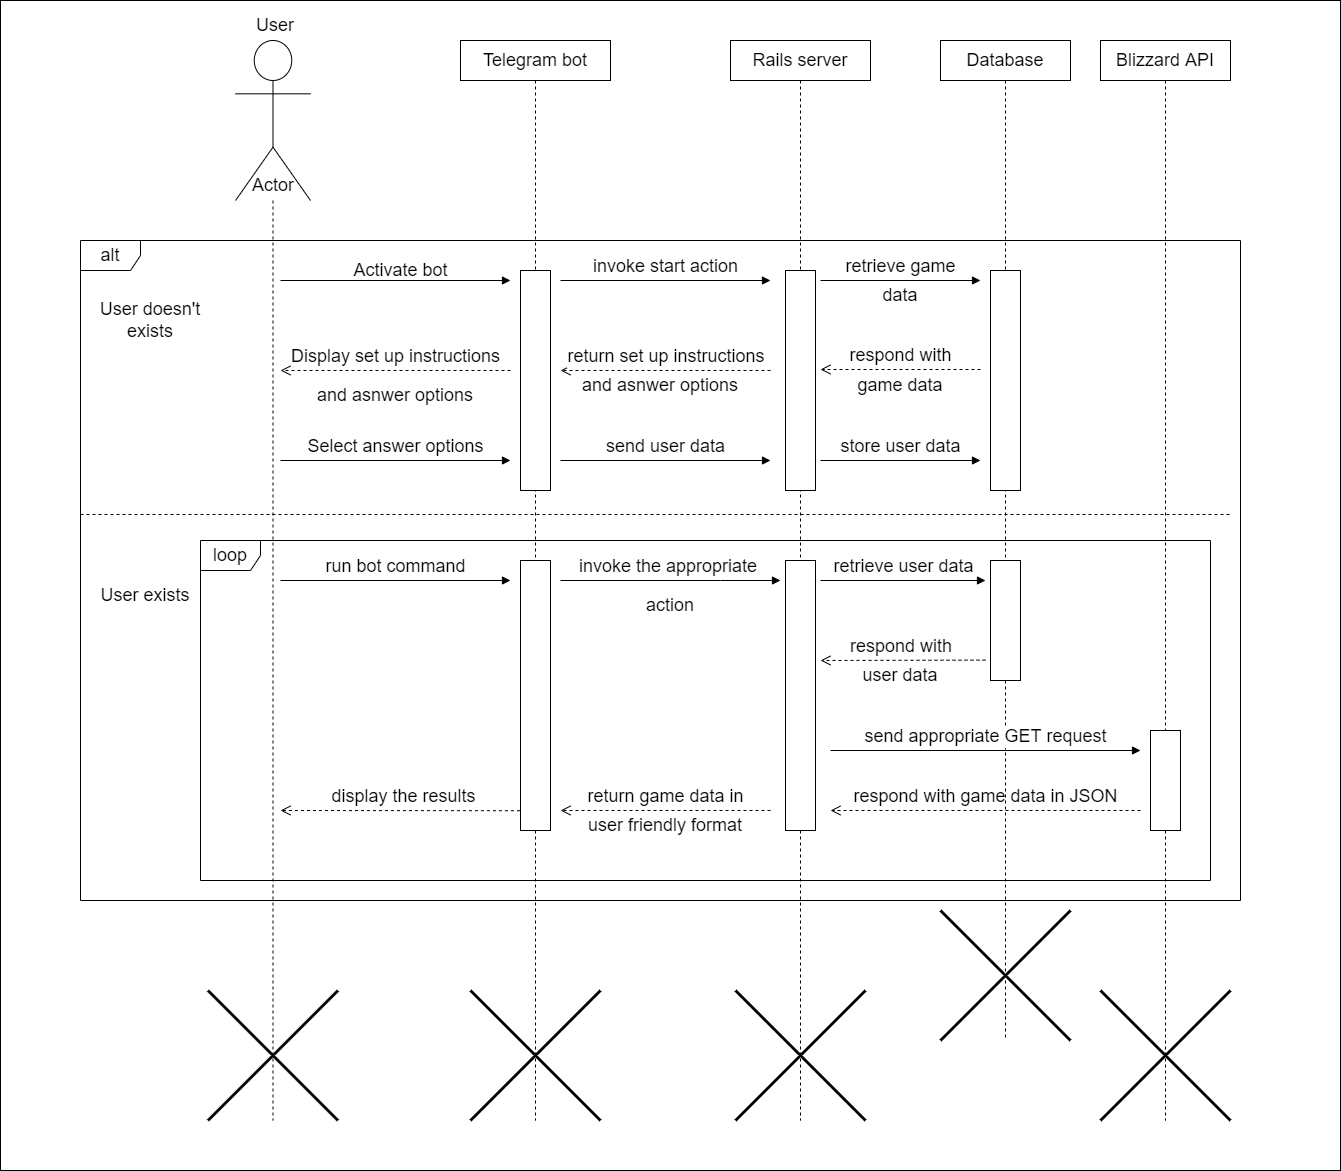

The diagram above was exported from draw.io. Its source (the exported page's mxGraphModel, read from the mxfile embedded in the PNG):
<mxGraphModel dx="4655" dy="2005" grid="1" gridSize="10" guides="1" tooltips="1" connect="1" arrows="1" fold="1" page="1" pageScale="1" pageWidth="1100" pageHeight="850" background="none" math="0" shadow="0">
  <root>
    <mxCell id="0" />
    <mxCell id="1" parent="0" />
    <mxCell id="HsObelpzX5AsctmP5ZPV-1" value="" style="rounded=0;whiteSpace=wrap;html=1;" vertex="1" parent="1">
      <mxGeometry x="-120" width="1340" height="1170" as="geometry" />
    </mxCell>
    <mxCell id="Wr8w51IvS9LwTAna5q7O-68" value="alt" style="shape=umlFrame;whiteSpace=wrap;html=1;shadow=0;fontSize=18;" parent="1" vertex="1">
      <mxGeometry x="-40" y="240" width="1160" height="660" as="geometry" />
    </mxCell>
    <mxCell id="Wr8w51IvS9LwTAna5q7O-6" value="&lt;font style=&quot;font-size: 18px&quot;&gt;User&lt;/font&gt;" style="text;html=1;strokeColor=none;fillColor=none;align=center;verticalAlign=middle;whiteSpace=wrap;rounded=0;" parent="1" vertex="1">
      <mxGeometry x="125" y="10" width="60" height="30" as="geometry" />
    </mxCell>
    <mxCell id="Wr8w51IvS9LwTAna5q7O-18" value="Telegram bot" style="shape=umlLifeline;perimeter=lifelinePerimeter;whiteSpace=wrap;html=1;container=1;collapsible=0;recursiveResize=0;outlineConnect=0;fontSize=18;" parent="1" vertex="1">
      <mxGeometry x="340" y="40" width="150" height="1080" as="geometry" />
    </mxCell>
    <mxCell id="Wr8w51IvS9LwTAna5q7O-55" value="" style="html=1;points=[];perimeter=orthogonalPerimeter;shadow=0;fontSize=18;" parent="Wr8w51IvS9LwTAna5q7O-18" vertex="1">
      <mxGeometry x="60" y="230" width="30" height="220" as="geometry" />
    </mxCell>
    <mxCell id="lAZOcpeHvXfnBSLqrDCt-23" value="display the results" style="html=1;verticalAlign=bottom;endArrow=open;dashed=1;endSize=8;rounded=0;fontSize=18;exitX=0.384;exitY=0.864;exitDx=0;exitDy=0;exitPerimeter=0;" parent="Wr8w51IvS9LwTAna5q7O-18" source="Wr8w51IvS9LwTAna5q7O-68" edge="1">
      <mxGeometry relative="1" as="geometry">
        <mxPoint x="40" y="770" as="sourcePoint" />
        <mxPoint x="-180" y="770" as="targetPoint" />
      </mxGeometry>
    </mxCell>
    <mxCell id="Wr8w51IvS9LwTAna5q7O-19" value="Blizzard API" style="shape=umlLifeline;perimeter=lifelinePerimeter;whiteSpace=wrap;html=1;container=1;collapsible=0;recursiveResize=0;outlineConnect=0;fontSize=18;" parent="1" vertex="1">
      <mxGeometry x="980" y="40" width="130" height="1080" as="geometry" />
    </mxCell>
    <mxCell id="lAZOcpeHvXfnBSLqrDCt-19" value="" style="html=1;points=[];perimeter=orthogonalPerimeter;fontSize=18;" parent="Wr8w51IvS9LwTAna5q7O-19" vertex="1">
      <mxGeometry x="50" y="690" width="30" height="100" as="geometry" />
    </mxCell>
    <mxCell id="lAZOcpeHvXfnBSLqrDCt-20" value="respond with game data in JSON" style="html=1;verticalAlign=bottom;endArrow=open;dashed=1;endSize=8;rounded=0;fontSize=18;" parent="Wr8w51IvS9LwTAna5q7O-19" edge="1">
      <mxGeometry relative="1" as="geometry">
        <mxPoint x="40" y="770" as="sourcePoint" />
        <mxPoint x="-270" y="770" as="targetPoint" />
      </mxGeometry>
    </mxCell>
    <mxCell id="lAZOcpeHvXfnBSLqrDCt-30" value="" style="shape=umlDestroy;whiteSpace=wrap;html=1;strokeWidth=3;fontSize=18;" parent="Wr8w51IvS9LwTAna5q7O-19" vertex="1">
      <mxGeometry y="950" width="130" height="130" as="geometry" />
    </mxCell>
    <mxCell id="Wr8w51IvS9LwTAna5q7O-20" value="Database" style="shape=umlLifeline;perimeter=lifelinePerimeter;whiteSpace=wrap;html=1;container=1;collapsible=0;recursiveResize=0;outlineConnect=0;fontSize=18;" parent="1" vertex="1">
      <mxGeometry x="820" y="40" width="130" height="1000" as="geometry" />
    </mxCell>
    <mxCell id="Wr8w51IvS9LwTAna5q7O-91" value="" style="html=1;points=[];perimeter=orthogonalPerimeter;shadow=0;fontSize=18;" parent="Wr8w51IvS9LwTAna5q7O-20" vertex="1">
      <mxGeometry x="50" y="230" width="30" height="220" as="geometry" />
    </mxCell>
    <mxCell id="lAZOcpeHvXfnBSLqrDCt-4" value="" style="html=1;points=[];perimeter=orthogonalPerimeter;shadow=0;fontSize=18;" parent="Wr8w51IvS9LwTAna5q7O-20" vertex="1">
      <mxGeometry x="50" y="520" width="30" height="120" as="geometry" />
    </mxCell>
    <mxCell id="lAZOcpeHvXfnBSLqrDCt-29" value="" style="shape=umlDestroy;whiteSpace=wrap;html=1;strokeWidth=3;fontSize=18;" parent="Wr8w51IvS9LwTAna5q7O-20" vertex="1">
      <mxGeometry y="870" width="130" height="130" as="geometry" />
    </mxCell>
    <mxCell id="Wr8w51IvS9LwTAna5q7O-15" value="" style="shape=umlLifeline;participant=umlActor;perimeter=lifelinePerimeter;whiteSpace=wrap;html=1;container=1;collapsible=0;recursiveResize=0;verticalAlign=top;spacingTop=36;outlineConnect=0;size=160;" parent="1" vertex="1">
      <mxGeometry x="115" y="40" width="75" height="1080" as="geometry" />
    </mxCell>
    <mxCell id="Wr8w51IvS9LwTAna5q7O-16" value="Actor" style="text;html=1;strokeColor=none;fillColor=none;align=center;verticalAlign=middle;whiteSpace=wrap;rounded=0;fontSize=18;" parent="Wr8w51IvS9LwTAna5q7O-15" vertex="1">
      <mxGeometry x="7.5" y="130" width="60" height="30" as="geometry" />
    </mxCell>
    <mxCell id="lAZOcpeHvXfnBSLqrDCt-26" value="" style="shape=umlDestroy;whiteSpace=wrap;html=1;strokeWidth=3;fontSize=18;" parent="Wr8w51IvS9LwTAna5q7O-15" vertex="1">
      <mxGeometry x="-27.5" y="950" width="130" height="130" as="geometry" />
    </mxCell>
    <mxCell id="Wr8w51IvS9LwTAna5q7O-52" value="" style="html=1;verticalAlign=bottom;endArrow=block;rounded=0;fontSize=18;" parent="1" edge="1">
      <mxGeometry width="80" relative="1" as="geometry">
        <mxPoint x="160" y="280" as="sourcePoint" />
        <mxPoint x="390" y="280" as="targetPoint" />
      </mxGeometry>
    </mxCell>
    <mxCell id="Wr8w51IvS9LwTAna5q7O-54" value="Activate bot" style="text;html=1;align=center;verticalAlign=middle;resizable=0;points=[];autosize=1;strokeColor=none;fillColor=none;fontSize=18;" parent="1" vertex="1">
      <mxGeometry x="225" y="255" width="110" height="30" as="geometry" />
    </mxCell>
    <mxCell id="Wr8w51IvS9LwTAna5q7O-58" value="Rails server" style="shape=umlLifeline;perimeter=lifelinePerimeter;whiteSpace=wrap;html=1;container=1;collapsible=0;recursiveResize=0;outlineConnect=0;shadow=0;fontSize=18;" parent="1" vertex="1">
      <mxGeometry x="610" y="40" width="140" height="1080" as="geometry" />
    </mxCell>
    <mxCell id="Wr8w51IvS9LwTAna5q7O-62" value="" style="html=1;points=[];perimeter=orthogonalPerimeter;shadow=0;fontSize=18;" parent="Wr8w51IvS9LwTAna5q7O-58" vertex="1">
      <mxGeometry x="55" y="230" width="30" height="220" as="geometry" />
    </mxCell>
    <mxCell id="Wr8w51IvS9LwTAna5q7O-93" value="respond with" style="html=1;verticalAlign=bottom;endArrow=open;dashed=1;endSize=8;rounded=0;fontSize=18;" parent="Wr8w51IvS9LwTAna5q7O-58" edge="1">
      <mxGeometry relative="1" as="geometry">
        <mxPoint x="250" y="329" as="sourcePoint" />
        <mxPoint x="90" y="329" as="targetPoint" />
        <Array as="points" />
      </mxGeometry>
    </mxCell>
    <mxCell id="Wr8w51IvS9LwTAna5q7O-63" value="invoke start action" style="html=1;verticalAlign=bottom;endArrow=block;rounded=0;fontSize=18;" parent="1" edge="1">
      <mxGeometry width="80" relative="1" as="geometry">
        <mxPoint x="440" y="280" as="sourcePoint" />
        <mxPoint x="650" y="280" as="targetPoint" />
      </mxGeometry>
    </mxCell>
    <mxCell id="Wr8w51IvS9LwTAna5q7O-64" value="return set up instructions&amp;nbsp;" style="html=1;verticalAlign=bottom;endArrow=open;dashed=1;endSize=8;rounded=0;fontSize=18;" parent="1" edge="1">
      <mxGeometry x="-0.0286" relative="1" as="geometry">
        <mxPoint x="650" y="370" as="sourcePoint" />
        <mxPoint x="440" y="370" as="targetPoint" />
        <Array as="points">
          <mxPoint x="550" y="370" />
        </Array>
        <mxPoint as="offset" />
      </mxGeometry>
    </mxCell>
    <mxCell id="Wr8w51IvS9LwTAna5q7O-66" value="and asnwer options" style="text;html=1;strokeColor=none;fillColor=none;align=center;verticalAlign=middle;whiteSpace=wrap;rounded=0;shadow=0;fontSize=18;" parent="1" vertex="1">
      <mxGeometry x="170" y="380" width="210" height="30" as="geometry" />
    </mxCell>
    <mxCell id="Wr8w51IvS9LwTAna5q7O-67" value="and asnwer options" style="text;html=1;strokeColor=none;fillColor=none;align=center;verticalAlign=middle;whiteSpace=wrap;rounded=0;shadow=0;fontSize=18;" parent="1" vertex="1">
      <mxGeometry x="460" y="370" width="160" height="30" as="geometry" />
    </mxCell>
    <mxCell id="Wr8w51IvS9LwTAna5q7O-60" value="&lt;font style=&quot;font-size: 18px&quot;&gt;Display set up instructions&lt;/font&gt;" style="html=1;verticalAlign=bottom;endArrow=open;dashed=1;endSize=8;rounded=0;fontSize=18;" parent="1" edge="1">
      <mxGeometry x="0.0043" relative="1" as="geometry">
        <mxPoint x="390" y="370" as="sourcePoint" />
        <mxPoint x="160" y="370" as="targetPoint" />
        <mxPoint as="offset" />
      </mxGeometry>
    </mxCell>
    <mxCell id="Wr8w51IvS9LwTAna5q7O-70" value="" style="line;strokeWidth=1;fillColor=none;align=left;verticalAlign=middle;spacingTop=-1;spacingLeft=3;spacingRight=3;rotatable=0;labelPosition=right;points=[];portConstraint=eastwest;shadow=0;fontSize=18;dashed=1" parent="1" vertex="1">
      <mxGeometry x="-40" y="510" width="1150" height="8" as="geometry" />
    </mxCell>
    <mxCell id="Wr8w51IvS9LwTAna5q7O-72" value="User doesn't exists" style="text;html=1;strokeColor=none;fillColor=none;align=center;verticalAlign=middle;whiteSpace=wrap;rounded=0;shadow=0;fontSize=18;" parent="1" vertex="1">
      <mxGeometry x="-30" y="290" width="120" height="60" as="geometry" />
    </mxCell>
    <mxCell id="Wr8w51IvS9LwTAna5q7O-73" value="User exists" style="text;html=1;strokeColor=none;fillColor=none;align=center;verticalAlign=middle;whiteSpace=wrap;rounded=0;shadow=0;fontSize=18;" parent="1" vertex="1">
      <mxGeometry x="-30" y="580" width="110" height="30" as="geometry" />
    </mxCell>
    <mxCell id="Wr8w51IvS9LwTAna5q7O-74" value="" style="html=1;points=[];perimeter=orthogonalPerimeter;shadow=0;fontSize=18;" parent="1" vertex="1">
      <mxGeometry x="400" y="560" width="30" height="270" as="geometry" />
    </mxCell>
    <mxCell id="Wr8w51IvS9LwTAna5q7O-76" value="run bot command" style="html=1;verticalAlign=bottom;endArrow=block;rounded=0;fontSize=18;" parent="1" edge="1">
      <mxGeometry width="80" relative="1" as="geometry">
        <mxPoint x="160" y="580" as="sourcePoint" />
        <mxPoint x="390" y="580" as="targetPoint" />
      </mxGeometry>
    </mxCell>
    <mxCell id="Wr8w51IvS9LwTAna5q7O-77" value="" style="html=1;points=[];perimeter=orthogonalPerimeter;shadow=0;fontSize=18;" parent="1" vertex="1">
      <mxGeometry x="665" y="560" width="30" height="270" as="geometry" />
    </mxCell>
    <mxCell id="Wr8w51IvS9LwTAna5q7O-78" value="invoke the appropriate&amp;nbsp;" style="html=1;verticalAlign=bottom;endArrow=block;rounded=0;fontSize=18;" parent="1" edge="1">
      <mxGeometry width="80" relative="1" as="geometry">
        <mxPoint x="440" y="580" as="sourcePoint" />
        <mxPoint x="660" y="580" as="targetPoint" />
        <Array as="points">
          <mxPoint x="600" y="580" />
        </Array>
      </mxGeometry>
    </mxCell>
    <mxCell id="Wr8w51IvS9LwTAna5q7O-79" value="&lt;span style=&quot;background-color: rgb(255 , 255 , 255)&quot;&gt;action&lt;/span&gt;" style="text;html=1;strokeColor=none;fillColor=none;align=center;verticalAlign=middle;whiteSpace=wrap;rounded=0;shadow=0;fontSize=18;" parent="1" vertex="1">
      <mxGeometry x="520" y="590" width="60" height="30" as="geometry" />
    </mxCell>
    <mxCell id="Wr8w51IvS9LwTAna5q7O-80" value="Select answer options" style="html=1;verticalAlign=bottom;endArrow=block;rounded=0;fontSize=18;" parent="1" edge="1">
      <mxGeometry width="80" relative="1" as="geometry">
        <mxPoint x="160" y="460" as="sourcePoint" />
        <mxPoint x="390" y="460" as="targetPoint" />
      </mxGeometry>
    </mxCell>
    <mxCell id="Wr8w51IvS9LwTAna5q7O-83" value="send user data" style="html=1;verticalAlign=bottom;endArrow=block;rounded=0;fontSize=18;" parent="1" edge="1">
      <mxGeometry width="80" relative="1" as="geometry">
        <mxPoint x="440" y="460" as="sourcePoint" />
        <mxPoint x="650" y="460" as="targetPoint" />
      </mxGeometry>
    </mxCell>
    <mxCell id="Wr8w51IvS9LwTAna5q7O-87" value="store user data" style="html=1;verticalAlign=bottom;endArrow=block;rounded=0;fontSize=18;" parent="1" edge="1">
      <mxGeometry width="80" relative="1" as="geometry">
        <mxPoint x="700" y="460" as="sourcePoint" />
        <mxPoint x="860" y="460" as="targetPoint" />
      </mxGeometry>
    </mxCell>
    <mxCell id="Wr8w51IvS9LwTAna5q7O-90" value="retrieve game" style="html=1;verticalAlign=bottom;endArrow=block;rounded=0;fontSize=18;" parent="1" edge="1">
      <mxGeometry width="80" relative="1" as="geometry">
        <mxPoint x="700" y="280" as="sourcePoint" />
        <mxPoint x="860" y="280" as="targetPoint" />
      </mxGeometry>
    </mxCell>
    <mxCell id="Wr8w51IvS9LwTAna5q7O-92" value="data" style="text;html=1;strokeColor=none;fillColor=none;align=center;verticalAlign=middle;whiteSpace=wrap;rounded=0;shadow=0;fontSize=18;" parent="1" vertex="1">
      <mxGeometry x="750" y="280" width="60" height="30" as="geometry" />
    </mxCell>
    <mxCell id="Wr8w51IvS9LwTAna5q7O-94" value="game data" style="text;html=1;strokeColor=none;fillColor=none;align=center;verticalAlign=middle;whiteSpace=wrap;rounded=0;shadow=0;fontSize=18;" parent="1" vertex="1">
      <mxGeometry x="730" y="370" width="100" height="30" as="geometry" />
    </mxCell>
    <mxCell id="lAZOcpeHvXfnBSLqrDCt-3" value="&lt;span style=&quot;font-size: 18px;&quot;&gt;retrieve user data&lt;/span&gt;" style="html=1;verticalAlign=bottom;endArrow=block;rounded=0;" parent="1" edge="1">
      <mxGeometry width="80" relative="1" as="geometry">
        <mxPoint x="700" y="580" as="sourcePoint" />
        <mxPoint x="865" y="580" as="targetPoint" />
      </mxGeometry>
    </mxCell>
    <mxCell id="lAZOcpeHvXfnBSLqrDCt-5" value="respond with&amp;nbsp;" style="html=1;verticalAlign=bottom;endArrow=open;dashed=1;endSize=8;rounded=0;fontSize=18;" parent="1" edge="1">
      <mxGeometry relative="1" as="geometry">
        <mxPoint x="865" y="659.6" as="sourcePoint" />
        <mxPoint x="700" y="660" as="targetPoint" />
      </mxGeometry>
    </mxCell>
    <mxCell id="lAZOcpeHvXfnBSLqrDCt-7" value="user data" style="text;html=1;strokeColor=none;fillColor=none;align=center;verticalAlign=middle;whiteSpace=wrap;rounded=0;fontSize=18;" parent="1" vertex="1">
      <mxGeometry x="725" y="660" width="110" height="30" as="geometry" />
    </mxCell>
    <mxCell id="lAZOcpeHvXfnBSLqrDCt-18" value="send appropriate GET request" style="html=1;verticalAlign=bottom;endArrow=block;rounded=0;fontSize=18;" parent="1" edge="1">
      <mxGeometry width="80" relative="1" as="geometry">
        <mxPoint x="710" y="750" as="sourcePoint" />
        <mxPoint x="1020" y="750" as="targetPoint" />
      </mxGeometry>
    </mxCell>
    <mxCell id="lAZOcpeHvXfnBSLqrDCt-21" value="return game data in" style="html=1;verticalAlign=bottom;endArrow=open;dashed=1;endSize=8;rounded=0;fontSize=18;" parent="1" edge="1">
      <mxGeometry relative="1" as="geometry">
        <mxPoint x="650" y="810" as="sourcePoint" />
        <mxPoint x="440" y="810" as="targetPoint" />
      </mxGeometry>
    </mxCell>
    <mxCell id="lAZOcpeHvXfnBSLqrDCt-22" value="user friendly format" style="text;html=1;strokeColor=none;fillColor=none;align=center;verticalAlign=middle;whiteSpace=wrap;rounded=0;fontSize=18;" parent="1" vertex="1">
      <mxGeometry x="460" y="810" width="170" height="30" as="geometry" />
    </mxCell>
    <mxCell id="lAZOcpeHvXfnBSLqrDCt-27" value="" style="shape=umlDestroy;whiteSpace=wrap;html=1;strokeWidth=3;fontSize=18;" parent="1" vertex="1">
      <mxGeometry x="350" y="990" width="130" height="130" as="geometry" />
    </mxCell>
    <mxCell id="lAZOcpeHvXfnBSLqrDCt-28" value="" style="shape=umlDestroy;whiteSpace=wrap;html=1;strokeWidth=3;fontSize=18;" parent="1" vertex="1">
      <mxGeometry x="615" y="990" width="130" height="130" as="geometry" />
    </mxCell>
    <mxCell id="lAZOcpeHvXfnBSLqrDCt-31" value="loop" style="shape=umlFrame;whiteSpace=wrap;html=1;fontSize=18;" parent="1" vertex="1">
      <mxGeometry x="80" y="540" width="1010" height="340" as="geometry" />
    </mxCell>
  </root>
</mxGraphModel>